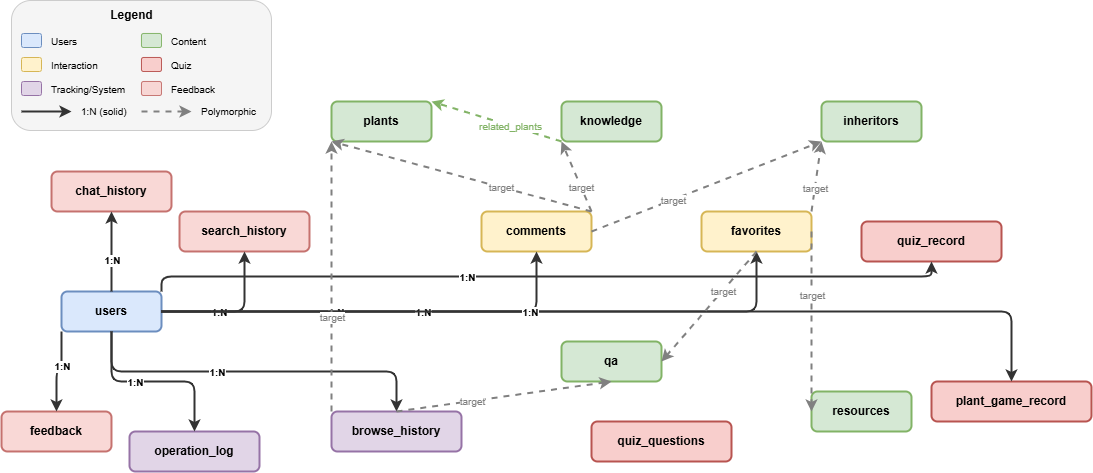

The diagram above was exported from draw.io. Its source (the exported page's mxGraphModel, read from the mxfile embedded in the PNG):
<mxGraphModel dx="1460" dy="806" grid="1" gridSize="10" guides="1" tooltips="1" connect="1" arrows="1" fold="1" page="1" pageScale="1" pageWidth="1600" pageHeight="1000" math="0" shadow="0">
  <root>
    <mxCell id="0" />
    <mxCell id="1" parent="0" />
    <mxCell id="users" parent="1" style="rounded=1;whiteSpace=wrap;html=1;fontSize=12;fontStyle=1;fillColor=#dae8fc;strokeColor=#6c8ebf;strokeWidth=2;" value="users" vertex="1">
      <mxGeometry height="40" width="100" x="60" y="300" as="geometry" />
    </mxCell>
    <mxCell id="plants" parent="1" style="rounded=1;whiteSpace=wrap;html=1;fontSize=12;fontStyle=1;fillColor=#d5e8d4;strokeColor=#82b366;strokeWidth=2;" value="plants" vertex="1">
      <mxGeometry height="40" width="100" x="330" y="110" as="geometry" />
    </mxCell>
    <mxCell id="knowledge" parent="1" style="rounded=1;whiteSpace=wrap;html=1;fontSize=12;fontStyle=1;fillColor=#d5e8d4;strokeColor=#82b366;strokeWidth=2;" value="knowledge" vertex="1">
      <mxGeometry height="40" width="100" x="560" y="110" as="geometry" />
    </mxCell>
    <mxCell id="inheritors" parent="1" style="rounded=1;whiteSpace=wrap;html=1;fontSize=12;fontStyle=1;fillColor=#d5e8d4;strokeColor=#82b366;strokeWidth=2;" value="inheritors" vertex="1">
      <mxGeometry height="40" width="100" x="820" y="110" as="geometry" />
    </mxCell>
    <mxCell id="resources" parent="1" style="rounded=1;whiteSpace=wrap;html=1;fontSize=12;fontStyle=1;fillColor=#d5e8d4;strokeColor=#82b366;strokeWidth=2;" value="resources" vertex="1">
      <mxGeometry height="40" width="100" x="810" y="400" as="geometry" />
    </mxCell>
    <mxCell id="qa" parent="1" style="rounded=1;whiteSpace=wrap;html=1;fontSize=12;fontStyle=1;fillColor=#d5e8d4;strokeColor=#82b366;strokeWidth=2;" value="qa" vertex="1">
      <mxGeometry height="40" width="100" x="560" y="350" as="geometry" />
    </mxCell>
    <mxCell id="comments" parent="1" style="rounded=1;whiteSpace=wrap;html=1;fontSize=12;fontStyle=1;fillColor=#fff2cc;strokeColor=#d6b656;strokeWidth=2;" value="comments" vertex="1">
      <mxGeometry height="40" width="110" x="480" y="220" as="geometry" />
    </mxCell>
    <mxCell id="favorites" parent="1" style="rounded=1;whiteSpace=wrap;html=1;fontSize=12;fontStyle=1;fillColor=#fff2cc;strokeColor=#d6b656;strokeWidth=2;" value="favorites" vertex="1">
      <mxGeometry height="40" width="110" x="700" y="220" as="geometry" />
    </mxCell>
    <mxCell id="quiz_questions" parent="1" style="rounded=1;whiteSpace=wrap;html=1;fontSize=12;fontStyle=1;fillColor=#f8cecc;strokeColor=#b85450;strokeWidth=2;" value="quiz_questions" vertex="1">
      <mxGeometry height="40" width="140" x="590" y="430" as="geometry" />
    </mxCell>
    <mxCell id="quiz_record" parent="1" style="rounded=1;whiteSpace=wrap;html=1;fontSize=12;fontStyle=1;fillColor=#f8cecc;strokeColor=#b85450;strokeWidth=2;" value="quiz_record" vertex="1">
      <mxGeometry height="40" width="140" x="860" y="230" as="geometry" />
    </mxCell>
    <mxCell id="plant_game_record" parent="1" style="rounded=1;whiteSpace=wrap;html=1;fontSize=12;fontStyle=1;fillColor=#f8cecc;strokeColor=#b85450;strokeWidth=2;" value="plant_game_record" vertex="1">
      <mxGeometry height="40" width="160" x="930" y="390" as="geometry" />
    </mxCell>
    <mxCell id="browse_history" parent="1" style="rounded=1;whiteSpace=wrap;html=1;fontSize=12;fontStyle=1;fillColor=#e1d5e7;strokeColor=#9673a6;strokeWidth=2;" value="browse_history" vertex="1">
      <mxGeometry height="40" width="130" x="330" y="420" as="geometry" />
    </mxCell>
    <mxCell id="operation_log" parent="1" style="rounded=1;whiteSpace=wrap;html=1;fontSize=12;fontStyle=1;fillColor=#e1d5e7;strokeColor=#9673a6;strokeWidth=2;" value="operation_log" vertex="1">
      <mxGeometry height="40" width="130" x="128" y="440" as="geometry" />
    </mxCell>
    <mxCell id="chat_history" parent="1" style="rounded=1;whiteSpace=wrap;html=1;fontSize=12;fontStyle=1;fillColor=#f8cecc;strokeColor=#b85450;strokeWidth=2;opacity=80;" value="chat_history" vertex="1">
      <mxGeometry height="40" width="120" x="50" y="180" as="geometry" />
    </mxCell>
    <mxCell id="feedback" parent="1" style="rounded=1;whiteSpace=wrap;html=1;fontSize=12;fontStyle=1;fillColor=#f8cecc;strokeColor=#b85450;strokeWidth=2;opacity=80;" value="feedback" vertex="1">
      <mxGeometry height="40" width="110" y="420" as="geometry" />
    </mxCell>
    <mxCell id="search_history" parent="1" style="rounded=1;whiteSpace=wrap;html=1;fontSize=12;fontStyle=1;fillColor=#f8cecc;strokeColor=#b85450;strokeWidth=2;opacity=80;" value="search_history" vertex="1">
      <mxGeometry height="40" width="130" x="178" y="220" as="geometry" />
    </mxCell>
    <mxCell id="r1" edge="1" parent="1" source="users" style="edgeStyle=orthogonalEdgeStyle;rounded=1;strokeWidth=2;strokeColor=#333333;fontSize=10;exitX=0.5;exitY=0;exitDx=0;exitDy=0;" target="chat_history">
      <mxGeometry relative="1" as="geometry" />
    </mxCell>
    <mxCell id="r1_label" connectable="0" parent="r1" style="edgeLabel;html=1;align=center;verticalAlign=middle;fontSize=10;fontStyle=1;" value="1:N" vertex="1">
      <mxGeometry relative="1" x="-0.2" as="geometry">
        <mxPoint as="offset" />
      </mxGeometry>
    </mxCell>
    <mxCell id="r2" edge="1" parent="1" source="users" style="edgeStyle=orthogonalEdgeStyle;rounded=1;strokeWidth=2;strokeColor=#333333;fontSize=10;" target="search_history">
      <mxGeometry relative="1" as="geometry" />
    </mxCell>
    <mxCell id="r2_label" connectable="0" parent="r2" style="edgeLabel;html=1;align=center;verticalAlign=middle;fontSize=10;fontStyle=1;" value="1:N" vertex="1">
      <mxGeometry relative="1" x="-0.2" as="geometry">
        <mxPoint as="offset" />
      </mxGeometry>
    </mxCell>
    <mxCell id="r3" edge="1" parent="1" source="users" style="edgeStyle=orthogonalEdgeStyle;rounded=1;strokeWidth=2;strokeColor=#333333;fontSize=10;" target="comments">
      <mxGeometry relative="1" as="geometry" />
    </mxCell>
    <mxCell id="r3_label" connectable="0" parent="r3" style="edgeLabel;html=1;align=center;verticalAlign=middle;fontSize=10;fontStyle=1;" value="1:N" vertex="1">
      <mxGeometry relative="1" x="-0.2" as="geometry">
        <mxPoint as="offset" />
      </mxGeometry>
    </mxCell>
    <mxCell id="r4" edge="1" parent="1" source="users" style="edgeStyle=orthogonalEdgeStyle;rounded=1;strokeWidth=2;strokeColor=#333333;fontSize=10;" target="favorites">
      <mxGeometry relative="1" as="geometry" />
    </mxCell>
    <mxCell id="r4_label" connectable="0" parent="r4" style="edgeLabel;html=1;align=center;verticalAlign=middle;fontSize=10;fontStyle=1;" value="1:N" vertex="1">
      <mxGeometry relative="1" x="-0.2" as="geometry">
        <mxPoint as="offset" />
      </mxGeometry>
    </mxCell>
    <mxCell id="r5" edge="1" parent="1" source="users" style="edgeStyle=orthogonalEdgeStyle;rounded=1;strokeWidth=2;strokeColor=#333333;fontSize=10;exitX=0;exitY=1;exitDx=0;exitDy=0;" target="feedback">
      <mxGeometry relative="1" as="geometry" />
    </mxCell>
    <mxCell id="r5_label" connectable="0" parent="r5" style="edgeLabel;html=1;align=center;verticalAlign=middle;fontSize=10;fontStyle=1;" value="1:N" vertex="1">
      <mxGeometry relative="1" x="-0.2" as="geometry">
        <mxPoint as="offset" />
      </mxGeometry>
    </mxCell>
    <mxCell id="r6" edge="1" parent="1" source="users" style="edgeStyle=orthogonalEdgeStyle;rounded=1;strokeWidth=2;strokeColor=#333333;fontSize=10;exitX=0.5;exitY=1;exitDx=0;exitDy=0;" target="browse_history">
      <mxGeometry relative="1" as="geometry" />
    </mxCell>
    <mxCell id="r6_label" connectable="0" parent="r6" style="edgeLabel;html=1;align=center;verticalAlign=middle;fontSize=10;fontStyle=1;" value="1:N" vertex="1">
      <mxGeometry relative="1" x="-0.2" as="geometry">
        <mxPoint as="offset" />
      </mxGeometry>
    </mxCell>
    <mxCell id="r7" edge="1" parent="1" source="users" style="edgeStyle=orthogonalEdgeStyle;rounded=1;strokeWidth=2;strokeColor=#333333;fontSize=10;exitX=1;exitY=0;exitDx=0;exitDy=0;" target="quiz_record">
      <mxGeometry relative="1" as="geometry" />
    </mxCell>
    <mxCell id="r7_label" connectable="0" parent="r7" style="edgeLabel;html=1;align=center;verticalAlign=middle;fontSize=10;fontStyle=1;" value="1:N" vertex="1">
      <mxGeometry relative="1" x="-0.2" as="geometry">
        <mxPoint as="offset" />
      </mxGeometry>
    </mxCell>
    <mxCell id="r8" edge="1" parent="1" source="users" style="edgeStyle=orthogonalEdgeStyle;rounded=1;strokeWidth=2;strokeColor=#333333;fontSize=10;exitX=1;exitY=0.5;exitDx=0;exitDy=0;" target="plant_game_record">
      <mxGeometry relative="1" as="geometry" />
    </mxCell>
    <mxCell id="r8_label" connectable="0" parent="r8" style="edgeLabel;html=1;align=center;verticalAlign=middle;fontSize=10;fontStyle=1;" value="1:N" vertex="1">
      <mxGeometry relative="1" x="-0.2" as="geometry">
        <mxPoint as="offset" />
      </mxGeometry>
    </mxCell>
    <mxCell id="r9" edge="1" parent="1" source="users" style="edgeStyle=orthogonalEdgeStyle;rounded=1;strokeWidth=2;strokeColor=#333333;fontSize=10;exitX=0.5;exitY=1;exitDx=0;exitDy=0;" target="operation_log">
      <mxGeometry relative="1" as="geometry" />
    </mxCell>
    <mxCell id="r9_label" connectable="0" parent="r9" style="edgeLabel;html=1;align=center;verticalAlign=middle;fontSize=10;fontStyle=1;" value="1:N" vertex="1">
      <mxGeometry relative="1" x="-0.2" as="geometry">
        <mxPoint as="offset" />
      </mxGeometry>
    </mxCell>
    <mxCell id="p1" edge="1" parent="1" source="comments" style="dashed=1;strokeWidth=2;strokeColor=#808080;fontSize=10;exitX=1;exitY=0;exitDx=0;exitDy=0;entryX=0;entryY=1;entryDx=0;entryDy=0;" target="plants">
      <mxGeometry relative="1" as="geometry" />
    </mxCell>
    <mxCell id="p1_label" connectable="0" parent="p1" style="edgeLabel;html=1;align=center;verticalAlign=middle;fontSize=10;fontColor=#808080;" value="target" vertex="1">
      <mxGeometry relative="1" x="-0.3" as="geometry">
        <mxPoint as="offset" />
      </mxGeometry>
    </mxCell>
    <mxCell id="p2" edge="1" parent="1" source="comments" style="dashed=1;strokeWidth=2;strokeColor=#808080;fontSize=10;exitX=1;exitY=0;exitDx=0;exitDy=0;entryX=0;entryY=1;entryDx=0;entryDy=0;" target="knowledge">
      <mxGeometry relative="1" as="geometry" />
    </mxCell>
    <mxCell id="p2_label" connectable="0" parent="p2" style="edgeLabel;html=1;align=center;verticalAlign=middle;fontSize=10;fontColor=#808080;" value="target" vertex="1">
      <mxGeometry relative="1" x="-0.3" as="geometry">
        <mxPoint as="offset" />
      </mxGeometry>
    </mxCell>
    <mxCell id="p3" edge="1" parent="1" source="comments" style="dashed=1;strokeWidth=2;strokeColor=#808080;fontSize=10;exitX=1;exitY=0.5;exitDx=0;exitDy=0;entryX=0;entryY=1;entryDx=0;entryDy=0;" target="inheritors">
      <mxGeometry relative="1" as="geometry" />
    </mxCell>
    <mxCell id="p3_label" connectable="0" parent="p3" style="edgeLabel;html=1;align=center;verticalAlign=middle;fontSize=10;fontColor=#808080;" value="target" vertex="1">
      <mxGeometry relative="1" x="-0.3" as="geometry">
        <mxPoint as="offset" />
      </mxGeometry>
    </mxCell>
    <mxCell id="p4" edge="1" parent="1" source="favorites" style="dashed=1;strokeWidth=2;strokeColor=#808080;fontSize=10;exitX=1;exitY=0;exitDx=0;exitDy=0;entryX=0;entryY=1;entryDx=0;entryDy=0;" target="inheritors">
      <mxGeometry relative="1" as="geometry" />
    </mxCell>
    <mxCell id="p4_label" connectable="0" parent="p4" style="edgeLabel;html=1;align=center;verticalAlign=middle;fontSize=10;fontColor=#808080;" value="target" vertex="1">
      <mxGeometry relative="1" x="-0.3" as="geometry">
        <mxPoint as="offset" />
      </mxGeometry>
    </mxCell>
    <mxCell id="p5" edge="1" parent="1" source="favorites" style="dashed=1;strokeWidth=2;strokeColor=#808080;fontSize=10;exitX=1;exitY=0.5;exitDx=0;exitDy=0;entryX=0;entryY=0.5;entryDx=0;entryDy=0;" target="resources">
      <mxGeometry relative="1" as="geometry" />
    </mxCell>
    <mxCell id="p5_label" connectable="0" parent="p5" style="edgeLabel;html=1;align=center;verticalAlign=middle;fontSize=10;fontColor=#808080;" value="target" vertex="1">
      <mxGeometry relative="1" x="-0.3" as="geometry">
        <mxPoint as="offset" />
      </mxGeometry>
    </mxCell>
    <mxCell id="p6" edge="1" parent="1" source="favorites" style="dashed=1;strokeWidth=2;strokeColor=#808080;fontSize=10;exitX=0.5;exitY=1;exitDx=0;exitDy=0;entryX=1;entryY=0.5;entryDx=0;entryDy=0;" target="qa">
      <mxGeometry relative="1" as="geometry" />
    </mxCell>
    <mxCell id="p6_label" connectable="0" parent="p6" style="edgeLabel;html=1;align=center;verticalAlign=middle;fontSize=10;fontColor=#808080;" value="target" vertex="1">
      <mxGeometry relative="1" x="-0.3" as="geometry">
        <mxPoint as="offset" />
      </mxGeometry>
    </mxCell>
    <mxCell id="p7" edge="1" parent="1" source="browse_history" style="dashed=1;strokeWidth=2;strokeColor=#808080;fontSize=10;exitX=0.5;exitY=0;exitDx=0;exitDy=0;entryX=0.5;entryY=1;entryDx=0;entryDy=0;" target="qa">
      <mxGeometry relative="1" as="geometry" />
    </mxCell>
    <mxCell id="p7_label" connectable="0" parent="p7" style="edgeLabel;html=1;align=center;verticalAlign=middle;fontSize=10;fontColor=#808080;" value="target" vertex="1">
      <mxGeometry relative="1" x="-0.3" as="geometry">
        <mxPoint as="offset" />
      </mxGeometry>
    </mxCell>
    <mxCell id="p8" edge="1" parent="1" source="browse_history" style="dashed=1;strokeWidth=2;strokeColor=#808080;fontSize=10;exitX=0;exitY=0;exitDx=0;exitDy=0;entryX=0;entryY=1;entryDx=0;entryDy=0;" target="plants">
      <mxGeometry relative="1" as="geometry" />
    </mxCell>
    <mxCell id="p8_label" connectable="0" parent="p8" style="edgeLabel;html=1;align=center;verticalAlign=middle;fontSize=10;fontColor=#808080;" value="target" vertex="1">
      <mxGeometry relative="1" x="-0.3" as="geometry">
        <mxPoint as="offset" />
      </mxGeometry>
    </mxCell>
    <mxCell id="r10" edge="1" parent="1" source="knowledge" style="dashed=1;strokeWidth=2;strokeColor=#82b366;fontSize=10;exitX=0;exitY=1;exitDx=0;exitDy=0;entryX=1;entryY=0;entryDx=0;entryDy=0;" target="plants">
      <mxGeometry relative="1" as="geometry" />
    </mxCell>
    <mxCell id="r10_label" connectable="0" parent="r10" style="edgeLabel;html=1;align=center;verticalAlign=middle;fontSize=10;fontColor=#82b366;" value="related_plants" vertex="1">
      <mxGeometry relative="1" x="-0.2" as="geometry">
        <mxPoint as="offset" />
      </mxGeometry>
    </mxCell>
    <mxCell id="legend_bg" parent="1" style="rounded=1;whiteSpace=wrap;html=1;fillColor=#f5f5f5;strokeColor=#CCCCCC;strokeWidth=1;" value="" vertex="1">
      <mxGeometry height="130" width="260" x="10" y="9" as="geometry" />
    </mxCell>
    <mxCell id="legend_title" parent="1" style="text;html=1;fontSize=12;fontStyle=1;align=center;verticalAlign=middle;" value="Legend" vertex="1">
      <mxGeometry height="25" width="120" x="70" y="12" as="geometry" />
    </mxCell>
    <mxCell id="leg1" parent="1" style="rounded=1;whiteSpace=wrap;html=1;fillColor=#dae8fc;strokeColor=#6c8ebf;" value="" vertex="1">
      <mxGeometry height="14" width="20" x="20" y="42" as="geometry" />
    </mxCell>
    <mxCell id="leg1t" parent="1" style="text;html=1;fontSize=10;align=left;verticalAlign=middle;" value="Users" vertex="1">
      <mxGeometry height="20" width="80" x="48" y="40" as="geometry" />
    </mxCell>
    <mxCell id="leg2" parent="1" style="rounded=1;whiteSpace=wrap;html=1;fillColor=#d5e8d4;strokeColor=#82b366;" value="" vertex="1">
      <mxGeometry height="14" width="20" x="140" y="42" as="geometry" />
    </mxCell>
    <mxCell id="leg2t" parent="1" style="text;html=1;fontSize=10;align=left;verticalAlign=middle;" value="Content" vertex="1">
      <mxGeometry height="20" width="80" x="168" y="40" as="geometry" />
    </mxCell>
    <mxCell id="leg3" parent="1" style="rounded=1;whiteSpace=wrap;html=1;fillColor=#fff2cc;strokeColor=#d6b656;" value="" vertex="1">
      <mxGeometry height="14" width="20" x="20" y="66" as="geometry" />
    </mxCell>
    <mxCell id="leg3t" parent="1" style="text;html=1;fontSize=10;align=left;verticalAlign=middle;" value="Interaction" vertex="1">
      <mxGeometry height="20" width="80" x="48" y="64" as="geometry" />
    </mxCell>
    <mxCell id="leg4" parent="1" style="rounded=1;whiteSpace=wrap;html=1;fillColor=#f8cecc;strokeColor=#b85450;" value="" vertex="1">
      <mxGeometry height="14" width="20" x="140" y="66" as="geometry" />
    </mxCell>
    <mxCell id="leg4t" parent="1" style="text;html=1;fontSize=10;align=left;verticalAlign=middle;" value="Quiz" vertex="1">
      <mxGeometry height="20" width="80" x="168" y="64" as="geometry" />
    </mxCell>
    <mxCell id="leg5" parent="1" style="rounded=1;whiteSpace=wrap;html=1;fillColor=#e1d5e7;strokeColor=#9673a6;" value="" vertex="1">
      <mxGeometry height="14" width="20" x="20" y="90" as="geometry" />
    </mxCell>
    <mxCell id="leg5t" parent="1" style="text;html=1;fontSize=10;align=left;verticalAlign=middle;" value="Tracking/System" vertex="1">
      <mxGeometry height="20" width="110" x="48" y="88" as="geometry" />
    </mxCell>
    <mxCell id="leg6" parent="1" style="rounded=1;whiteSpace=wrap;html=1;fillColor=#f8cecc;strokeColor=#b85450;opacity=80;" value="" vertex="1">
      <mxGeometry height="14" width="20" x="140" y="90" as="geometry" />
    </mxCell>
    <mxCell id="leg6t" parent="1" style="text;html=1;fontSize=10;align=left;verticalAlign=middle;" value="Feedback" vertex="1">
      <mxGeometry height="20" width="80" x="168" y="88" as="geometry" />
    </mxCell>
    <mxCell id="leg7" edge="1" parent="1" style="endArrow=classic;html=1;strokeWidth=2;strokeColor=#333333;" value="">
      <mxGeometry height="50" relative="1" width="50" as="geometry">
        <mxPoint x="20" y="120" as="sourcePoint" />
        <mxPoint x="70" y="120" as="targetPoint" />
      </mxGeometry>
    </mxCell>
    <mxCell id="leg7t" parent="1" style="text;html=1;fontSize=10;align=left;verticalAlign=middle;" value="1:N (solid)" vertex="1">
      <mxGeometry height="20" width="70" x="78" y="110" as="geometry" />
    </mxCell>
    <mxCell id="leg8" edge="1" parent="1" style="endArrow=classic;html=1;dashed=1;strokeWidth=2;strokeColor=#808080;" value="">
      <mxGeometry height="50" relative="1" width="50" as="geometry">
        <mxPoint x="140" y="120" as="sourcePoint" />
        <mxPoint x="190" y="120" as="targetPoint" />
      </mxGeometry>
    </mxCell>
    <mxCell id="leg8t" parent="1" style="text;html=1;fontSize=10;align=left;verticalAlign=middle;" value="Polymorphic" vertex="1">
      <mxGeometry height="20" width="60" x="198" y="110" as="geometry" />
    </mxCell>
  </root>
</mxGraphModel>